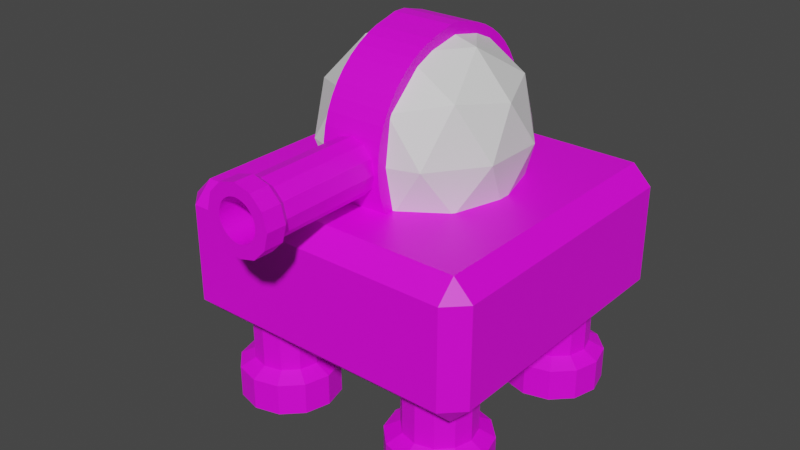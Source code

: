 # Source: BasicTurret.blend  (saved by Blender 3.4.6; exported with 4.5.12 LTS)
import bpy
from mathutils import Matrix  # noqa: F401  (used for matrix-valued properties, if any)

bpy.ops.wm.read_factory_settings(use_empty=True)
scene = bpy.context.scene
scene.name = 'Scene'

# ---- collections
col_collection = bpy.data.collections.new('Collection'); scene.collection.children.link(col_collection)
col_head = bpy.data.collections.new('Head'); scene.collection.children.link(col_head)

# ---- images (referenced by path relative to the original .blend; pixels are not part of the script)
import os
ASSET_DIR = os.environ.get("B2B_ASSET_DIR", "")  # directory of the original .blend (textures are referenced by path, not embedded)
HERE = os.path.dirname(os.path.abspath(__file__))  # packed textures are extracted next to this script under _unpacked/

def load_image(name, relpath, width, height, colorspace="sRGB"):
    """Load a texture the original file referenced (path relative to the .blend, or extracted next to this script)."""
    p = next((c for c in (os.path.join(HERE, relpath), os.path.join(ASSET_DIR, relpath)) if relpath and os.path.exists(c)), "")
    if p:
        img = bpy.data.images.load(p, check_existing=True)
        img.name = name
    else:  # same state as the original file: an image datablock whose file is absent (Cycles renders it pink)
        img = bpy.data.images.new(name, width, height)
        img.source = "FILE"
        img.filepath = "//" + (relpath or name)
    img.colorspace_settings.name = colorspace
    return img
img_body = load_image('Body', 'Images/Body.png', 1024, 1024, 'sRGB')
img_legs_001 = load_image('Legs.001', '', 1024, 1024, 'sRGB')
img_head_mid = load_image('Head_Mid', 'Images/Head_Mid.png', 1024, 1024, 'sRGB')
img_gun = load_image('Gun', 'Images/Gun.png', 1024, 1024, 'sRGB')

# ---- materials (node trees are filled in below, after node groups)
mat_body = bpy.data.materials.new('Body')
mat_body.use_transparent_shadow = False
mat_body.preview_render_type = 'FLAT'
mat_legs = bpy.data.materials.new('Legs')
mat_legs.use_transparent_shadow = False
mat_head = bpy.data.materials.new('Head')
mat_head.use_transparent_shadow = False
mat_head_mid = bpy.data.materials.new('Head_Mid')
mat_head_mid.use_transparent_shadow = False
mat_gun = bpy.data.materials.new('Gun')
mat_gun.use_transparent_shadow = False

# ---- material node trees
mat_body.use_nodes = True; mat_body.node_tree.nodes.clear()
_N = mat_body.node_tree.nodes; _L = mat_body.node_tree.links
n0 = _N.new('ShaderNodeBsdfPrincipled'); n0.name = 'Principled BSDF'; n0.location = (10, 300)
n0.distribution = 'GGX'
n0.subsurface_method = 'RANDOM_WALK_SKIN'
n0.inputs[3].default_value = 1.45
n0.inputs[27].default_value = (0.0, 0.0, 0.0, 1.0)
n0.inputs[28].default_value = 1.0
n1 = _N.new('ShaderNodeOutputMaterial'); n1.name = 'Material Output'; n1.location = (300, 300)
n2 = _N.new('ShaderNodeTexImage'); n2.name = 'Image Texture'; n2.location = (3877, 848)
n3 = _N.new('ShaderNodeTexImage'); n3.name = 'Image Texture.001'; n3.location = (-382, 229)
n3.image = img_body
_L.new(n0.outputs[0], n1.inputs[0])
_L.new(n3.outputs[0], n0.inputs[0])
n1.is_active_output = True
mat_legs.use_nodes = True; mat_legs.node_tree.nodes.clear()
_N = mat_legs.node_tree.nodes; _L = mat_legs.node_tree.links
n0 = _N.new('ShaderNodeOutputMaterial'); n0.name = 'Material Output'; n0.location = (300, 300)
n1 = _N.new('ShaderNodeBsdfPrincipled'); n1.name = 'Principled BSDF'; n1.location = (10, 300)
n1.distribution = 'GGX'
n1.subsurface_method = 'RANDOM_WALK_SKIN'
n1.inputs[3].default_value = 1.45
n1.inputs[27].default_value = (0.0, 0.0, 0.0, 1.0)
n1.inputs[28].default_value = 1.0
n2 = _N.new('ShaderNodeTexImage'); n2.name = 'Image Texture'; n2.location = (-482, 167)
n2.image = img_legs_001
_L.new(n1.outputs[0], n0.inputs[0])
_L.new(n2.outputs[0], n1.inputs[0])
n0.is_active_output = True
mat_head.use_nodes = True; mat_head.node_tree.nodes.clear()
_N = mat_head.node_tree.nodes; _L = mat_head.node_tree.links
n0 = _N.new('ShaderNodeBsdfPrincipled'); n0.name = 'Principled BSDF'; n0.location = (10, 300)
n0.distribution = 'GGX'
n0.subsurface_method = 'RANDOM_WALK_SKIN'
n0.inputs[3].default_value = 1.45
n0.inputs[27].default_value = (0.0, 0.0, 0.0, 1.0)
n0.inputs[28].default_value = 1.0
n1 = _N.new('ShaderNodeOutputMaterial'); n1.name = 'Material Output'; n1.location = (300, 300)
_L.new(n0.outputs[0], n1.inputs[0])
n1.is_active_output = True
mat_head_mid.use_nodes = True; mat_head_mid.node_tree.nodes.clear()
_N = mat_head_mid.node_tree.nodes; _L = mat_head_mid.node_tree.links
n0 = _N.new('ShaderNodeBsdfPrincipled'); n0.name = 'Principled BSDF'; n0.location = (10, 300)
n0.distribution = 'GGX'
n0.subsurface_method = 'RANDOM_WALK_SKIN'
n0.inputs[3].default_value = 1.45
n0.inputs[27].default_value = (0.0, 0.0, 0.0, 1.0)
n0.inputs[28].default_value = 1.0
n1 = _N.new('ShaderNodeOutputMaterial'); n1.name = 'Material Output'; n1.location = (300, 300)
n2 = _N.new('ShaderNodeTexImage'); n2.name = 'Image Texture'; n2.location = (-448, 212)
n2.image = img_head_mid
_L.new(n0.outputs[0], n1.inputs[0])
_L.new(n2.outputs[0], n0.inputs[0])
n1.is_active_output = True
mat_gun.use_nodes = True; mat_gun.node_tree.nodes.clear()
_N = mat_gun.node_tree.nodes; _L = mat_gun.node_tree.links
n0 = _N.new('ShaderNodeBsdfPrincipled'); n0.name = 'Principled BSDF'; n0.location = (10, 300)
n0.distribution = 'GGX'
n0.subsurface_method = 'RANDOM_WALK_SKIN'
n0.inputs[3].default_value = 1.45
n0.inputs[27].default_value = (0.0, 0.0, 0.0, 1.0)
n0.inputs[28].default_value = 1.0
n1 = _N.new('ShaderNodeOutputMaterial'); n1.name = 'Material Output'; n1.location = (300, 300)
n2 = _N.new('ShaderNodeTexImage'); n2.name = 'Image Texture'; n2.location = (-487, 225)
n2.image = img_gun
_L.new(n0.outputs[0], n1.inputs[0])
_L.new(n2.outputs[0], n0.inputs[0])
n1.is_active_output = True

# ---- world
world_world = bpy.data.worlds.new('World'); scene.world = world_world
world_world.use_nodes = True; world_world.node_tree.nodes.clear()
_N = world_world.node_tree.nodes; _L = world_world.node_tree.links
n0 = _N.new('ShaderNodeOutputWorld'); n0.name = 'World Output'; n0.location = (300, 300)
n1 = _N.new('ShaderNodeBackground'); n1.name = 'Background'; n1.location = (10, 300)
n1.inputs[0].default_value = (0.05088, 0.05088, 0.05088, 1.0)
_L.new(n1.outputs[0], n0.inputs[0])
n0.is_active_output = True
world_world.color = (0.05088, 0.05088, 0.05088)
world_world.use_sun_shadow = False
world_world.sun_shadow_jitter_overblur = 0.0

# ---- meshes
me_cube = bpy.data.meshes.new('Cube')
me_cube.from_pydata([(2.234, 2.544, 0.798), (2.234, 2.234, 1.108), (2.544, 2.234, 0.798), (2.234, 2.234, -1.108), (2.234, 2.544, -0.798), (2.544, 2.234, -0.798), (2.544, -2.234, 0.798), (2.234, -2.234, 1.108), (2.234, -2.544, 0.798), (2.544, -2.234, -0.798), (2.234, -2.544, -0.798), (2.234, -2.234, -1.108), (-2.234, 2.544, 0.798), (-2.544, 2.234, 0.798), (-2.234, 2.234, 1.108), (-2.544, 2.234, -0.798), (-2.234, 2.544, -0.798), (-2.234, 2.234, -1.108), (-2.544, -2.234, 0.798), (-2.234, -2.544, 0.798), (-2.234, -2.234, 1.108), (-2.234, -2.234, -1.108), (-2.234, -2.544, -0.798), (-2.544, -2.234, -0.798)], [], [(17, 3, 11, 21), (23, 18, 13, 15), (10, 8, 19, 22), (1, 14, 20, 7), (5, 2, 6, 9), (0, 1, 2), (3, 4, 5), (6, 7, 8), (9, 10, 11), (12, 13, 14), (15, 16, 17), (18, 19, 20), (21, 22, 23), (17, 21, 23, 15), (3, 17, 16, 4), (2, 5, 4, 0), (22, 19, 18, 23), (8, 10, 9, 6), (12, 16, 15, 13), (7, 20, 19, 8), (1, 7, 6, 2), (21, 11, 10, 22), (20, 14, 13, 18), (14, 1, 0, 12), (11, 3, 5, 9), (16, 12, 0, 4)])
_uv = me_cube.uv_layers.new(name='UVMap')
_uv.uv.foreach_set('vector', [0.7726, 0.2943, 0.5709, 0.4059, 0.4594, 0.2042, 0.661, 0.09269, 0.7788, 0.8907, 0.6134, 0.9821, 0.5019, 0.7805, 0.6673, 0.689, 0.3978, 0.2017, 0.2324, 0.2932, 0.1208, 0.09157, 0.2862, 9.03e-05, 0.3133, 0.5484, 0.1116, 0.6599, 9.03e-05, 0.4582, 0.2017, 0.3467, 0.5248, 0.4314, 0.3594, 0.5229, 0.2479, 0.3212, 0.4133, 0.2297, 0.3749, 0.5508, 0.3427, 0.5686, 0.3671, 0.5369, 0.5709, 0.4059, 0.5786, 0.4199, 0.5569, 0.4136, 0.2401, 0.3072, 0.2003, 0.311, 0.2324, 0.2932, 0.4454, 0.212, 0.4516, 0.1902, 0.4594, 0.2042, 0.4941, 0.7665, 0.5019, 0.7805, 0.4698, 0.7983, 0.7866, 0.2866, 0.7803, 0.3083, 0.7726, 0.2943, 0.798, 0.02589, 0.7867, 0.02589, 0.798, 9.036e-05, 0.661, 0.09269, 0.6533, 0.0787, 0.675, 0.08495, 0.7726, 0.2943, 0.661, 0.09269, 0.675, 0.08495, 0.7866, 0.2866, 0.5709, 0.4059, 0.7726, 0.2943, 0.7803, 0.3083, 0.5786, 0.4199, 0.3594, 0.5229, 0.5248, 0.4314, 0.5403, 0.4594, 0.3749, 0.5508, 0.7866, 0.9047, 0.6212, 0.9961, 0.6134, 0.9821, 0.7788, 0.8907, 0.2324, 0.2932, 0.3978, 0.2017, 0.4133, 0.2297, 0.2479, 0.3212, 0.4864, 0.7525, 0.6518, 0.661, 0.6673, 0.689, 0.5019, 0.7805, 0.2003, 0.311, 0.08873, 0.1093, 0.1208, 0.09157, 0.2324, 0.2932, 0.3133, 0.5484, 0.2017, 0.3467, 0.2479, 0.3212, 0.3594, 0.5229, 0.661, 0.09269, 0.4594, 0.2042, 0.4516, 0.1902, 0.6533, 0.0787, 0.5813, 0.9999, 0.4698, 0.7983, 0.5019, 0.7805, 0.6134, 0.9821, 0.4543, 0.7703, 0.3427, 0.5686, 0.3749, 0.5508, 0.4864, 0.7525, 0.4594, 0.2042, 0.5709, 0.4059, 0.5248, 0.4314, 0.4133, 0.2297, 0.6518, 0.661, 0.4864, 0.7525, 0.3749, 0.5508, 0.5403, 0.4594])
me_cube.materials.append(mat_body)
me_cube.use_mirror_vertex_groups = False
me_cube.update()
me_cylinder = bpy.data.meshes.new('Cylinder')
me_cylinder.from_pydata([(0.0, 1.0, -0.0325), (0.0, 1.0, 1.357), (0.5, 0.866, -0.0325), (0.5, 0.866, 1.357), (0.866, 0.5, -0.0325), (0.866, 0.5, 1.357), (1.0, 0.0, -0.0325), (1.0, 0.0, 1.357), (0.866, -0.5, -0.0325), (0.866, -0.5, 1.357), (0.5, -0.866, -0.0325), (0.5, -0.866, 1.357), (0.0, -1.0, -0.0325), (0.0, -1.0, 1.357), (-0.5, -0.866, -0.0325), (-0.5, -0.866, 1.357), (-0.866, -0.5, -0.0325), (-0.866, -0.5, 1.357), (-1.0, 0.0, -0.0325), (-1.0, 0.0, 1.357), (-0.866, 0.5, -0.0325), (-0.866, 0.5, 1.357), (-0.5, 0.866, -0.0325), (-0.5, 0.866, 1.357), (5.68e-10, 1.43, -0.1184), (0.7151, 1.239, -0.1184), (1.239, 0.7151, -0.1184), (1.43, -2.088e-09, -0.1184), (1.239, -0.7151, -0.1184), (0.7151, -1.239, -0.1184), (5.68e-10, -1.43, -0.1184), (-0.7151, -1.239, -0.1184), (-1.239, -0.7151, -0.1184), (-1.43, -2.088e-09, -0.1184), (-1.239, 0.7151, -0.1184), (-0.7151, 1.239, -0.1184), (5.68e-10, 1.43, -0.4683), (0.7151, 1.239, -0.4683), (1.239, 0.7151, -0.4683), (1.43, -2.088e-09, -0.4683), (1.239, -0.7151, -0.4683), (0.7151, -1.239, -0.4683), (5.68e-10, -1.43, -0.4683), (-0.7151, -1.239, -0.4683), (-1.239, -0.7151, -0.4683), (-1.43, -2.088e-09, -0.4683), (-1.239, 0.7151, -0.4683), (-0.7151, 1.239, -0.4683)], [], [(0, 1, 3, 2), (2, 3, 5, 4), (4, 5, 7, 6), (6, 7, 9, 8), (8, 9, 11, 10), (10, 11, 13, 12), (12, 13, 15, 14), (14, 15, 17, 16), (16, 17, 19, 18), (18, 19, 21, 20), (3, 1, 23, 21, 19, 17, 15, 13, 11, 9, 7, 5), (20, 21, 23, 22), (22, 23, 1, 0), (22, 0, 24, 35), (29, 30, 42, 41), (0, 2, 25, 24), (4, 6, 27, 26), (20, 22, 35, 34), (2, 4, 26, 25), (18, 20, 34, 33), (16, 18, 33, 32), (14, 16, 32, 31), (12, 14, 31, 30), (10, 12, 30, 29), (8, 10, 29, 28), (6, 8, 28, 27), (36, 37, 38, 39, 40, 41, 42, 43, 44, 45, 46, 47), (26, 27, 39, 38), (33, 34, 46, 45), (30, 31, 43, 42), (27, 28, 40, 39), (34, 35, 47, 46), (24, 25, 37, 36), (31, 32, 44, 43), (28, 29, 41, 40), (35, 24, 36, 47), (25, 26, 38, 37), (32, 33, 45, 44)])
_uv = me_cylinder.uv_layers.new(name='UVMap')
_uv.uv.foreach_set('vector', [0.5379, 0.265, 0.5379, 0.5334, 0.4932, 0.5334, 0.4932, 0.265, 0.4932, 0.265, 0.4932, 0.5334, 0.4485, 0.5334, 0.4485, 0.265, 0.4485, 0.265, 0.4485, 0.5334, 0.4037, 0.5334, 0.4037, 0.265, 0.4037, 0.265, 0.4037, 0.5334, 0.359, 0.5334, 0.359, 0.265, 0.359, 0.265, 0.359, 0.5334, 0.3143, 0.5334, 0.3143, 0.265, 0.3143, 0.265, 0.3143, 0.5334, 0.2695, 0.5334, 0.2695, 0.265, 0.2695, 0.265, 0.2695, 0.5334, 0.2248, 0.5334, 0.2248, 0.265, 0.2248, 0.265, 0.2248, 0.5334, 0.1801, 0.5334, 0.1801, 0.265, 0.1801, 0.265, 0.1801, 0.5334, 0.1353, 0.5334, 0.1353, 0.265, 0.1353, 0.265, 0.1353, 0.5334, 0.09059, 0.5334, 0.09059, 0.265, 0.1997, 0.2424, 0.1353, 0.2596, 0.0709, 0.2424, 0.02374, 0.1952, 0.006483, 0.1308, 0.02374, 0.06638, 0.0709, 0.01922, 0.1353, 0.001962, 0.1997, 0.01922, 0.2469, 0.06638, 0.2642, 0.1308, 0.2469, 0.1952, 0.09059, 0.265, 0.09059, 0.5334, 0.04585, 0.5334, 0.04585, 0.265, 0.04585, 0.265, 0.04585, 0.5334, 0.001114, 0.5334, 0.001114, 0.265, 0.04585, 0.265, 0.001114, 0.265, 0.001114, 0.265, 0.04585, 0.265, 0.3143, 0.265, 0.2695, 0.265, 0.2695, 0.265, 0.3143, 0.265, 0.5379, 0.265, 0.4932, 0.265, 0.4932, 0.265, 0.5379, 0.265, 0.4485, 0.265, 0.4037, 0.265, 0.4037, 0.265, 0.4485, 0.265, 0.09059, 0.265, 0.04585, 0.265, 0.04585, 0.265, 0.09059, 0.265, 0.4932, 0.265, 0.4485, 0.265, 0.4485, 0.265, 0.4932, 0.265, 0.1353, 0.265, 0.09059, 0.265, 0.09059, 0.265, 0.1353, 0.265, 0.1801, 0.265, 0.1353, 0.265, 0.1353, 0.265, 0.1801, 0.265, 0.2248, 0.265, 0.1801, 0.265, 0.1801, 0.265, 0.2248, 0.265, 0.2695, 0.265, 0.2248, 0.265, 0.2248, 0.265, 0.2695, 0.265, 0.3143, 0.265, 0.2695, 0.265, 0.2695, 0.265, 0.3143, 0.265, 0.359, 0.265, 0.3143, 0.265, 0.3143, 0.265, 0.359, 0.265, 0.4037, 0.265, 0.359, 0.265, 0.359, 0.265, 0.4037, 0.265, 0.4037, 0.2596, 0.4682, 0.2424, 0.5153, 0.1952, 0.5326, 0.1308, 0.5153, 0.06638, 0.4682, 0.01922, 0.4037, 0.001962, 0.3393, 0.01922, 0.2922, 0.06638, 0.2749, 0.1308, 0.2922, 0.1952, 0.3393, 0.2424, 0.4485, 0.265, 0.4037, 0.265, 0.4037, 0.265, 0.4485, 0.265, 0.1353, 0.265, 0.09059, 0.265, 0.09059, 0.265, 0.1353, 0.265, 0.2695, 0.265, 0.2248, 0.265, 0.2248, 0.265, 0.2695, 0.265, 0.4037, 0.265, 0.359, 0.265, 0.359, 0.265, 0.4037, 0.265, 0.09059, 0.265, 0.04585, 0.265, 0.04585, 0.265, 0.09059, 0.265, 0.5379, 0.265, 0.4932, 0.265, 0.4932, 0.265, 0.5379, 0.265, 0.2248, 0.265, 0.1801, 0.265, 0.1801, 0.265, 0.2248, 0.265, 0.359, 0.265, 0.3143, 0.265, 0.3143, 0.265, 0.359, 0.265, 0.04585, 0.265, 0.001114, 0.265, 0.001114, 0.265, 0.04585, 0.265, 0.4932, 0.265, 0.4485, 0.265, 0.4485, 0.265, 0.4932, 0.265, 0.1801, 0.265, 0.1353, 0.265, 0.1353, 0.265, 0.1801, 0.265])
me_cylinder.materials.append(mat_legs)
me_cylinder.update()
me_cylinder_001 = bpy.data.meshes.new('Cylinder.001')
me_cylinder_001.from_pydata([(0.0, 1.0, -0.0325), (0.0, 1.0, 1.357), (0.5, 0.866, -0.0325), (0.5, 0.866, 1.357), (0.866, 0.5, -0.0325), (0.866, 0.5, 1.357), (1.0, 0.0, -0.0325), (1.0, 0.0, 1.357), (0.866, -0.5, -0.0325), (0.866, -0.5, 1.357), (0.5, -0.866, -0.0325), (0.5, -0.866, 1.357), (0.0, -1.0, -0.0325), (0.0, -1.0, 1.357), (-0.5, -0.866, -0.0325), (-0.5, -0.866, 1.357), (-0.866, -0.5, -0.0325), (-0.866, -0.5, 1.357), (-1.0, 0.0, -0.0325), (-1.0, 0.0, 1.357), (-0.866, 0.5, -0.0325), (-0.866, 0.5, 1.357), (-0.5, 0.866, -0.0325), (-0.5, 0.866, 1.357), (5.68e-10, 1.43, -0.1184), (0.7151, 1.239, -0.1184), (1.239, 0.7151, -0.1184), (1.43, -2.088e-09, -0.1184), (1.239, -0.7151, -0.1184), (0.7151, -1.239, -0.1184), (5.68e-10, -1.43, -0.1184), (-0.7151, -1.239, -0.1184), (-1.239, -0.7151, -0.1184), (-1.43, -2.088e-09, -0.1184), (-1.239, 0.7151, -0.1184), (-0.7151, 1.239, -0.1184), (5.68e-10, 1.43, -0.4683), (0.7151, 1.239, -0.4683), (1.239, 0.7151, -0.4683), (1.43, -2.088e-09, -0.4683), (1.239, -0.7151, -0.4683), (0.7151, -1.239, -0.4683), (5.68e-10, -1.43, -0.4683), (-0.7151, -1.239, -0.4683), (-1.239, -0.7151, -0.4683), (-1.43, -2.088e-09, -0.4683), (-1.239, 0.7151, -0.4683), (-0.7151, 1.239, -0.4683)], [], [(0, 1, 3, 2), (2, 3, 5, 4), (4, 5, 7, 6), (6, 7, 9, 8), (8, 9, 11, 10), (10, 11, 13, 12), (12, 13, 15, 14), (14, 15, 17, 16), (16, 17, 19, 18), (18, 19, 21, 20), (3, 1, 23, 21, 19, 17, 15, 13, 11, 9, 7, 5), (20, 21, 23, 22), (22, 23, 1, 0), (22, 0, 24, 35), (29, 30, 42, 41), (0, 2, 25, 24), (4, 6, 27, 26), (20, 22, 35, 34), (2, 4, 26, 25), (18, 20, 34, 33), (16, 18, 33, 32), (14, 16, 32, 31), (12, 14, 31, 30), (10, 12, 30, 29), (8, 10, 29, 28), (6, 8, 28, 27), (36, 37, 38, 39, 40, 41, 42, 43, 44, 45, 46, 47), (26, 27, 39, 38), (33, 34, 46, 45), (30, 31, 43, 42), (27, 28, 40, 39), (34, 35, 47, 46), (24, 25, 37, 36), (31, 32, 44, 43), (28, 29, 41, 40), (35, 24, 36, 47), (25, 26, 38, 37), (32, 33, 45, 44)])
_uv = me_cylinder_001.uv_layers.new(name='UVMap')
_uv.uv.foreach_set('vector', [0.5379, 0.265, 0.5379, 0.5334, 0.4932, 0.5334, 0.4932, 0.265, 0.4932, 0.265, 0.4932, 0.5334, 0.4485, 0.5334, 0.4485, 0.265, 0.4485, 0.265, 0.4485, 0.5334, 0.4037, 0.5334, 0.4037, 0.265, 0.4037, 0.265, 0.4037, 0.5334, 0.359, 0.5334, 0.359, 0.265, 0.359, 0.265, 0.359, 0.5334, 0.3143, 0.5334, 0.3143, 0.265, 0.3143, 0.265, 0.3143, 0.5334, 0.2695, 0.5334, 0.2695, 0.265, 0.2695, 0.265, 0.2695, 0.5334, 0.2248, 0.5334, 0.2248, 0.265, 0.2248, 0.265, 0.2248, 0.5334, 0.1801, 0.5334, 0.1801, 0.265, 0.1801, 0.265, 0.1801, 0.5334, 0.1353, 0.5334, 0.1353, 0.265, 0.1353, 0.265, 0.1353, 0.5334, 0.09059, 0.5334, 0.09059, 0.265, 0.1997, 0.2424, 0.1353, 0.2596, 0.0709, 0.2424, 0.02374, 0.1952, 0.006483, 0.1308, 0.02374, 0.06638, 0.0709, 0.01922, 0.1353, 0.001962, 0.1997, 0.01922, 0.2469, 0.06638, 0.2642, 0.1308, 0.2469, 0.1952, 0.09059, 0.265, 0.09059, 0.5334, 0.04585, 0.5334, 0.04585, 0.265, 0.04585, 0.265, 0.04585, 0.5334, 0.001114, 0.5334, 0.001114, 0.265, 0.04585, 0.265, 0.001114, 0.265, 0.001114, 0.265, 0.04585, 0.265, 0.3143, 0.265, 0.2695, 0.265, 0.2695, 0.265, 0.3143, 0.265, 0.5379, 0.265, 0.4932, 0.265, 0.4932, 0.265, 0.5379, 0.265, 0.4485, 0.265, 0.4037, 0.265, 0.4037, 0.265, 0.4485, 0.265, 0.09059, 0.265, 0.04585, 0.265, 0.04585, 0.265, 0.09059, 0.265, 0.4932, 0.265, 0.4485, 0.265, 0.4485, 0.265, 0.4932, 0.265, 0.1353, 0.265, 0.09059, 0.265, 0.09059, 0.265, 0.1353, 0.265, 0.1801, 0.265, 0.1353, 0.265, 0.1353, 0.265, 0.1801, 0.265, 0.2248, 0.265, 0.1801, 0.265, 0.1801, 0.265, 0.2248, 0.265, 0.2695, 0.265, 0.2248, 0.265, 0.2248, 0.265, 0.2695, 0.265, 0.3143, 0.265, 0.2695, 0.265, 0.2695, 0.265, 0.3143, 0.265, 0.359, 0.265, 0.3143, 0.265, 0.3143, 0.265, 0.359, 0.265, 0.4037, 0.265, 0.359, 0.265, 0.359, 0.265, 0.4037, 0.265, 0.4037, 0.2596, 0.4682, 0.2424, 0.5153, 0.1952, 0.5326, 0.1308, 0.5153, 0.06638, 0.4682, 0.01922, 0.4037, 0.001962, 0.3393, 0.01922, 0.2922, 0.06638, 0.2749, 0.1308, 0.2922, 0.1952, 0.3393, 0.2424, 0.4485, 0.265, 0.4037, 0.265, 0.4037, 0.265, 0.4485, 0.265, 0.1353, 0.265, 0.09059, 0.265, 0.09059, 0.265, 0.1353, 0.265, 0.2695, 0.265, 0.2248, 0.265, 0.2248, 0.265, 0.2695, 0.265, 0.4037, 0.265, 0.359, 0.265, 0.359, 0.265, 0.4037, 0.265, 0.09059, 0.265, 0.04585, 0.265, 0.04585, 0.265, 0.09059, 0.265, 0.5379, 0.265, 0.4932, 0.265, 0.4932, 0.265, 0.5379, 0.265, 0.2248, 0.265, 0.1801, 0.265, 0.1801, 0.265, 0.2248, 0.265, 0.359, 0.265, 0.3143, 0.265, 0.3143, 0.265, 0.359, 0.265, 0.04585, 0.265, 0.001114, 0.265, 0.001114, 0.265, 0.04585, 0.265, 0.4932, 0.265, 0.4485, 0.265, 0.4485, 0.265, 0.4932, 0.265, 0.1801, 0.265, 0.1353, 0.265, 0.1353, 0.265, 0.1801, 0.265])
me_cylinder_001.materials.append(mat_legs)
me_cylinder_001.update()
me_cylinder_002 = bpy.data.meshes.new('Cylinder.002')
me_cylinder_002.from_pydata([(0.0, 1.0, -0.0325), (0.0, 1.0, 1.357), (0.5, 0.866, -0.0325), (0.5, 0.866, 1.357), (0.866, 0.5, -0.0325), (0.866, 0.5, 1.357), (1.0, 0.0, -0.0325), (1.0, 0.0, 1.357), (0.866, -0.5, -0.0325), (0.866, -0.5, 1.357), (0.5, -0.866, -0.0325), (0.5, -0.866, 1.357), (0.0, -1.0, -0.0325), (0.0, -1.0, 1.357), (-0.5, -0.866, -0.0325), (-0.5, -0.866, 1.357), (-0.866, -0.5, -0.0325), (-0.866, -0.5, 1.357), (-1.0, 0.0, -0.0325), (-1.0, 0.0, 1.357), (-0.866, 0.5, -0.0325), (-0.866, 0.5, 1.357), (-0.5, 0.866, -0.0325), (-0.5, 0.866, 1.357), (5.68e-10, 1.43, -0.1184), (0.7151, 1.239, -0.1184), (1.239, 0.7151, -0.1184), (1.43, -2.088e-09, -0.1184), (1.239, -0.7151, -0.1184), (0.7151, -1.239, -0.1184), (5.68e-10, -1.43, -0.1184), (-0.7151, -1.239, -0.1184), (-1.239, -0.7151, -0.1184), (-1.43, -2.088e-09, -0.1184), (-1.239, 0.7151, -0.1184), (-0.7151, 1.239, -0.1184), (5.68e-10, 1.43, -0.4683), (0.7151, 1.239, -0.4683), (1.239, 0.7151, -0.4683), (1.43, -2.088e-09, -0.4683), (1.239, -0.7151, -0.4683), (0.7151, -1.239, -0.4683), (5.68e-10, -1.43, -0.4683), (-0.7151, -1.239, -0.4683), (-1.239, -0.7151, -0.4683), (-1.43, -2.088e-09, -0.4683), (-1.239, 0.7151, -0.4683), (-0.7151, 1.239, -0.4683)], [], [(0, 1, 3, 2), (2, 3, 5, 4), (4, 5, 7, 6), (6, 7, 9, 8), (8, 9, 11, 10), (10, 11, 13, 12), (12, 13, 15, 14), (14, 15, 17, 16), (16, 17, 19, 18), (18, 19, 21, 20), (3, 1, 23, 21, 19, 17, 15, 13, 11, 9, 7, 5), (20, 21, 23, 22), (22, 23, 1, 0), (22, 0, 24, 35), (29, 30, 42, 41), (0, 2, 25, 24), (4, 6, 27, 26), (20, 22, 35, 34), (2, 4, 26, 25), (18, 20, 34, 33), (16, 18, 33, 32), (14, 16, 32, 31), (12, 14, 31, 30), (10, 12, 30, 29), (8, 10, 29, 28), (6, 8, 28, 27), (36, 37, 38, 39, 40, 41, 42, 43, 44, 45, 46, 47), (26, 27, 39, 38), (33, 34, 46, 45), (30, 31, 43, 42), (27, 28, 40, 39), (34, 35, 47, 46), (24, 25, 37, 36), (31, 32, 44, 43), (28, 29, 41, 40), (35, 24, 36, 47), (25, 26, 38, 37), (32, 33, 45, 44)])
_uv = me_cylinder_002.uv_layers.new(name='UVMap')
_uv.uv.foreach_set('vector', [0.5379, 0.265, 0.5379, 0.5334, 0.4932, 0.5334, 0.4932, 0.265, 0.4932, 0.265, 0.4932, 0.5334, 0.4485, 0.5334, 0.4485, 0.265, 0.4485, 0.265, 0.4485, 0.5334, 0.4037, 0.5334, 0.4037, 0.265, 0.4037, 0.265, 0.4037, 0.5334, 0.359, 0.5334, 0.359, 0.265, 0.359, 0.265, 0.359, 0.5334, 0.3143, 0.5334, 0.3143, 0.265, 0.3143, 0.265, 0.3143, 0.5334, 0.2695, 0.5334, 0.2695, 0.265, 0.2695, 0.265, 0.2695, 0.5334, 0.2248, 0.5334, 0.2248, 0.265, 0.2248, 0.265, 0.2248, 0.5334, 0.1801, 0.5334, 0.1801, 0.265, 0.1801, 0.265, 0.1801, 0.5334, 0.1353, 0.5334, 0.1353, 0.265, 0.1353, 0.265, 0.1353, 0.5334, 0.09059, 0.5334, 0.09059, 0.265, 0.1997, 0.2424, 0.1353, 0.2596, 0.0709, 0.2424, 0.02374, 0.1952, 0.006483, 0.1308, 0.02374, 0.06638, 0.0709, 0.01922, 0.1353, 0.001962, 0.1997, 0.01922, 0.2469, 0.06638, 0.2642, 0.1308, 0.2469, 0.1952, 0.09059, 0.265, 0.09059, 0.5334, 0.04585, 0.5334, 0.04585, 0.265, 0.04585, 0.265, 0.04585, 0.5334, 0.001114, 0.5334, 0.001114, 0.265, 0.04585, 0.265, 0.001114, 0.265, 0.001114, 0.265, 0.04585, 0.265, 0.3143, 0.265, 0.2695, 0.265, 0.2695, 0.265, 0.3143, 0.265, 0.5379, 0.265, 0.4932, 0.265, 0.4932, 0.265, 0.5379, 0.265, 0.4485, 0.265, 0.4037, 0.265, 0.4037, 0.265, 0.4485, 0.265, 0.09059, 0.265, 0.04585, 0.265, 0.04585, 0.265, 0.09059, 0.265, 0.4932, 0.265, 0.4485, 0.265, 0.4485, 0.265, 0.4932, 0.265, 0.1353, 0.265, 0.09059, 0.265, 0.09059, 0.265, 0.1353, 0.265, 0.1801, 0.265, 0.1353, 0.265, 0.1353, 0.265, 0.1801, 0.265, 0.2248, 0.265, 0.1801, 0.265, 0.1801, 0.265, 0.2248, 0.265, 0.2695, 0.265, 0.2248, 0.265, 0.2248, 0.265, 0.2695, 0.265, 0.3143, 0.265, 0.2695, 0.265, 0.2695, 0.265, 0.3143, 0.265, 0.359, 0.265, 0.3143, 0.265, 0.3143, 0.265, 0.359, 0.265, 0.4037, 0.265, 0.359, 0.265, 0.359, 0.265, 0.4037, 0.265, 0.4037, 0.2596, 0.4682, 0.2424, 0.5153, 0.1952, 0.5326, 0.1308, 0.5153, 0.06638, 0.4682, 0.01922, 0.4037, 0.001962, 0.3393, 0.01922, 0.2922, 0.06638, 0.2749, 0.1308, 0.2922, 0.1952, 0.3393, 0.2424, 0.4485, 0.265, 0.4037, 0.265, 0.4037, 0.265, 0.4485, 0.265, 0.1353, 0.265, 0.09059, 0.265, 0.09059, 0.265, 0.1353, 0.265, 0.2695, 0.265, 0.2248, 0.265, 0.2248, 0.265, 0.2695, 0.265, 0.4037, 0.265, 0.359, 0.265, 0.359, 0.265, 0.4037, 0.265, 0.09059, 0.265, 0.04585, 0.265, 0.04585, 0.265, 0.09059, 0.265, 0.5379, 0.265, 0.4932, 0.265, 0.4932, 0.265, 0.5379, 0.265, 0.2248, 0.265, 0.1801, 0.265, 0.1801, 0.265, 0.2248, 0.265, 0.359, 0.265, 0.3143, 0.265, 0.3143, 0.265, 0.359, 0.265, 0.04585, 0.265, 0.001114, 0.265, 0.001114, 0.265, 0.04585, 0.265, 0.4932, 0.265, 0.4485, 0.265, 0.4485, 0.265, 0.4932, 0.265, 0.1801, 0.265, 0.1353, 0.265, 0.1353, 0.265, 0.1801, 0.265])
me_cylinder_002.materials.append(mat_legs)
me_cylinder_002.update()
me_cylinder_003 = bpy.data.meshes.new('Cylinder.003')
me_cylinder_003.from_pydata([(0.0, 1.0, -0.0325), (0.0, 1.0, 1.357), (0.5, 0.866, -0.0325), (0.5, 0.866, 1.357), (0.866, 0.5, -0.0325), (0.866, 0.5, 1.357), (1.0, 0.0, -0.0325), (1.0, 0.0, 1.357), (0.866, -0.5, -0.0325), (0.866, -0.5, 1.357), (0.5, -0.866, -0.0325), (0.5, -0.866, 1.357), (0.0, -1.0, -0.0325), (0.0, -1.0, 1.357), (-0.5, -0.866, -0.0325), (-0.5, -0.866, 1.357), (-0.866, -0.5, -0.0325), (-0.866, -0.5, 1.357), (-1.0, 0.0, -0.0325), (-1.0, 0.0, 1.357), (-0.866, 0.5, -0.0325), (-0.866, 0.5, 1.357), (-0.5, 0.866, -0.0325), (-0.5, 0.866, 1.357), (5.68e-10, 1.43, -0.1184), (0.7151, 1.239, -0.1184), (1.239, 0.7151, -0.1184), (1.43, -2.088e-09, -0.1184), (1.239, -0.7151, -0.1184), (0.7151, -1.239, -0.1184), (5.68e-10, -1.43, -0.1184), (-0.7151, -1.239, -0.1184), (-1.239, -0.7151, -0.1184), (-1.43, -2.088e-09, -0.1184), (-1.239, 0.7151, -0.1184), (-0.7151, 1.239, -0.1184), (5.68e-10, 1.43, -0.4683), (0.7151, 1.239, -0.4683), (1.239, 0.7151, -0.4683), (1.43, -2.088e-09, -0.4683), (1.239, -0.7151, -0.4683), (0.7151, -1.239, -0.4683), (5.68e-10, -1.43, -0.4683), (-0.7151, -1.239, -0.4683), (-1.239, -0.7151, -0.4683), (-1.43, -2.088e-09, -0.4683), (-1.239, 0.7151, -0.4683), (-0.7151, 1.239, -0.4683)], [], [(0, 1, 3, 2), (2, 3, 5, 4), (4, 5, 7, 6), (6, 7, 9, 8), (8, 9, 11, 10), (10, 11, 13, 12), (12, 13, 15, 14), (14, 15, 17, 16), (16, 17, 19, 18), (18, 19, 21, 20), (3, 1, 23, 21, 19, 17, 15, 13, 11, 9, 7, 5), (20, 21, 23, 22), (22, 23, 1, 0), (22, 0, 24, 35), (29, 30, 42, 41), (0, 2, 25, 24), (4, 6, 27, 26), (20, 22, 35, 34), (2, 4, 26, 25), (18, 20, 34, 33), (16, 18, 33, 32), (14, 16, 32, 31), (12, 14, 31, 30), (10, 12, 30, 29), (8, 10, 29, 28), (6, 8, 28, 27), (36, 37, 38, 39, 40, 41, 42, 43, 44, 45, 46, 47), (26, 27, 39, 38), (33, 34, 46, 45), (30, 31, 43, 42), (27, 28, 40, 39), (34, 35, 47, 46), (24, 25, 37, 36), (31, 32, 44, 43), (28, 29, 41, 40), (35, 24, 36, 47), (25, 26, 38, 37), (32, 33, 45, 44)])
_uv = me_cylinder_003.uv_layers.new(name='UVMap')
_uv.uv.foreach_set('vector', [0.5379, 0.265, 0.5379, 0.5334, 0.4932, 0.5334, 0.4932, 0.265, 0.4932, 0.265, 0.4932, 0.5334, 0.4485, 0.5334, 0.4485, 0.265, 0.4485, 0.265, 0.4485, 0.5334, 0.4037, 0.5334, 0.4037, 0.265, 0.4037, 0.265, 0.4037, 0.5334, 0.359, 0.5334, 0.359, 0.265, 0.359, 0.265, 0.359, 0.5334, 0.3143, 0.5334, 0.3143, 0.265, 0.3143, 0.265, 0.3143, 0.5334, 0.2695, 0.5334, 0.2695, 0.265, 0.2695, 0.265, 0.2695, 0.5334, 0.2248, 0.5334, 0.2248, 0.265, 0.2248, 0.265, 0.2248, 0.5334, 0.1801, 0.5334, 0.1801, 0.265, 0.1801, 0.265, 0.1801, 0.5334, 0.1353, 0.5334, 0.1353, 0.265, 0.1353, 0.265, 0.1353, 0.5334, 0.09059, 0.5334, 0.09059, 0.265, 0.1997, 0.2424, 0.1353, 0.2596, 0.0709, 0.2424, 0.02374, 0.1952, 0.006483, 0.1308, 0.02374, 0.06638, 0.0709, 0.01922, 0.1353, 0.001962, 0.1997, 0.01922, 0.2469, 0.06638, 0.2642, 0.1308, 0.2469, 0.1952, 0.09059, 0.265, 0.09059, 0.5334, 0.04585, 0.5334, 0.04585, 0.265, 0.04585, 0.265, 0.04585, 0.5334, 0.001114, 0.5334, 0.001114, 0.265, 0.04585, 0.265, 0.001114, 0.265, 0.001114, 0.265, 0.04585, 0.265, 0.3143, 0.265, 0.2695, 0.265, 0.2695, 0.265, 0.3143, 0.265, 0.5379, 0.265, 0.4932, 0.265, 0.4932, 0.265, 0.5379, 0.265, 0.4485, 0.265, 0.4037, 0.265, 0.4037, 0.265, 0.4485, 0.265, 0.09059, 0.265, 0.04585, 0.265, 0.04585, 0.265, 0.09059, 0.265, 0.4932, 0.265, 0.4485, 0.265, 0.4485, 0.265, 0.4932, 0.265, 0.1353, 0.265, 0.09059, 0.265, 0.09059, 0.265, 0.1353, 0.265, 0.1801, 0.265, 0.1353, 0.265, 0.1353, 0.265, 0.1801, 0.265, 0.2248, 0.265, 0.1801, 0.265, 0.1801, 0.265, 0.2248, 0.265, 0.2695, 0.265, 0.2248, 0.265, 0.2248, 0.265, 0.2695, 0.265, 0.3143, 0.265, 0.2695, 0.265, 0.2695, 0.265, 0.3143, 0.265, 0.359, 0.265, 0.3143, 0.265, 0.3143, 0.265, 0.359, 0.265, 0.4037, 0.265, 0.359, 0.265, 0.359, 0.265, 0.4037, 0.265, 0.4037, 0.2596, 0.4682, 0.2424, 0.5153, 0.1952, 0.5326, 0.1308, 0.5153, 0.06638, 0.4682, 0.01922, 0.4037, 0.001962, 0.3393, 0.01922, 0.2922, 0.06638, 0.2749, 0.1308, 0.2922, 0.1952, 0.3393, 0.2424, 0.4485, 0.265, 0.4037, 0.265, 0.4037, 0.265, 0.4485, 0.265, 0.1353, 0.265, 0.09059, 0.265, 0.09059, 0.265, 0.1353, 0.265, 0.2695, 0.265, 0.2248, 0.265, 0.2248, 0.265, 0.2695, 0.265, 0.4037, 0.265, 0.359, 0.265, 0.359, 0.265, 0.4037, 0.265, 0.09059, 0.265, 0.04585, 0.265, 0.04585, 0.265, 0.09059, 0.265, 0.5379, 0.265, 0.4932, 0.265, 0.4932, 0.265, 0.5379, 0.265, 0.2248, 0.265, 0.1801, 0.265, 0.1801, 0.265, 0.2248, 0.265, 0.359, 0.265, 0.3143, 0.265, 0.3143, 0.265, 0.359, 0.265, 0.04585, 0.265, 0.001114, 0.265, 0.001114, 0.265, 0.04585, 0.265, 0.4932, 0.265, 0.4485, 0.265, 0.4485, 0.265, 0.4932, 0.265, 0.1801, 0.265, 0.1353, 0.265, 0.1353, 0.265, 0.1801, 0.265])
me_cylinder_003.materials.append(mat_legs)
me_cylinder_003.update()
me_icosphere = bpy.data.meshes.new('Icosphere')
me_icosphere.from_pydata([(0.0, 0.0, -1.0), (0.7236, -0.5257, -0.4472), (-0.2764, -0.8506, -0.4472), (-0.8944, 0.0, -0.4472), (-0.2764, 0.8506, -0.4472), (0.7236, 0.5257, -0.4472), (0.2764, -0.8506, 0.4472), (-0.7236, -0.5257, 0.4472), (-0.7236, 0.5257, 0.4472), (0.2764, 0.8506, 0.4472), (0.8944, 0.0, 0.4472), (0.0, 0.0, 1.0), (-0.1625, -0.5, -0.8507), (0.4253, -0.309, -0.8507), (0.2629, -0.809, -0.5257), (0.8506, 0.0, -0.5257), (0.4253, 0.309, -0.8507), (-0.5257, 0.0, -0.8507), (-0.6882, -0.5, -0.5257), (-0.1625, 0.5, -0.8507), (-0.6882, 0.5, -0.5257), (0.2629, 0.809, -0.5257), (0.9511, -0.309, 0.0), (0.9511, 0.309, 0.0), (0.0, -1.0, 0.0), (0.5878, -0.809, 0.0), (-0.9511, -0.309, 0.0), (-0.5878, -0.809, 0.0), (-0.5878, 0.809, 0.0), (-0.9511, 0.309, 0.0), (0.5878, 0.809, 0.0), (0.0, 1.0, 0.0), (0.6882, -0.5, 0.5257), (-0.2629, -0.809, 0.5257), (-0.8506, 0.0, 0.5257), (-0.2629, 0.809, 0.5257), (0.6882, 0.5, 0.5257), (0.1625, -0.5, 0.8507), (0.5257, 0.0, 0.8507), (-0.4253, -0.309, 0.8507), (-0.4253, 0.309, 0.8507), (0.1625, 0.5, 0.8507)], [], [(0, 13, 12), (1, 13, 15), (0, 12, 17), (0, 17, 19), (0, 19, 16), (1, 15, 22), (2, 14, 24), (3, 18, 26), (4, 20, 28), (5, 21, 30), (1, 22, 25), (2, 24, 27), (3, 26, 29), (4, 28, 31), (5, 30, 23), (6, 32, 37), (7, 33, 39), (8, 34, 40), (9, 35, 41), (10, 36, 38), (38, 41, 11), (38, 36, 41), (36, 9, 41), (41, 40, 11), (41, 35, 40), (35, 8, 40), (40, 39, 11), (40, 34, 39), (34, 7, 39), (39, 37, 11), (39, 33, 37), (33, 6, 37), (37, 38, 11), (37, 32, 38), (32, 10, 38), (23, 36, 10), (23, 30, 36), (30, 9, 36), (31, 35, 9), (31, 28, 35), (28, 8, 35), (29, 34, 8), (29, 26, 34), (26, 7, 34), (27, 33, 7), (27, 24, 33), (24, 6, 33), (25, 32, 6), (25, 22, 32), (22, 10, 32), (30, 31, 9), (30, 21, 31), (21, 4, 31), (28, 29, 8), (28, 20, 29), (20, 3, 29), (26, 27, 7), (26, 18, 27), (18, 2, 27), (24, 25, 6), (24, 14, 25), (14, 1, 25), (22, 23, 10), (22, 15, 23), (15, 5, 23), (16, 21, 5), (16, 19, 21), (19, 4, 21), (19, 20, 4), (19, 17, 20), (17, 3, 20), (17, 18, 3), (17, 12, 18), (12, 2, 18), (15, 16, 5), (15, 13, 16), (13, 0, 16), (12, 14, 2), (12, 13, 14), (13, 1, 14)])
_uv = me_icosphere.uv_layers.new(name='UVMap')
_uv.uv.foreach_set('vector', [0.7254, 0.8418, 0.7402, 0.8675, 0.7106, 0.8675, 0.755, 0.8931, 0.7698, 0.8675, 0.7847, 0.8931, 0.9624, 0.8418, 0.9772, 0.8675, 0.9476, 0.8675, 0.9032, 0.8418, 0.918, 0.8675, 0.8884, 0.8675, 0.8439, 0.8418, 0.8587, 0.8675, 0.8291, 0.8675, 0.755, 0.8931, 0.7847, 0.8931, 0.7698, 0.9188, 0.6958, 0.8931, 0.7254, 0.8931, 0.7106, 0.9188, 0.9328, 0.8931, 0.9624, 0.8931, 0.9476, 0.9188, 0.8735, 0.8931, 0.9032, 0.8931, 0.8884, 0.9188, 0.8143, 0.8931, 0.8439, 0.8931, 0.8291, 0.9188, 0.755, 0.8931, 0.7698, 0.9188, 0.7402, 0.9188, 0.6958, 0.8931, 0.7106, 0.9188, 0.681, 0.9188, 0.9328, 0.8931, 0.9476, 0.9188, 0.918, 0.9188, 0.8735, 0.8931, 0.8884, 0.9188, 0.8587, 0.9188, 0.8143, 0.8931, 0.8291, 0.9188, 0.7995, 0.9188, 0.7254, 0.9445, 0.755, 0.9445, 0.7402, 0.9701, 0.6661, 0.9445, 0.6958, 0.9445, 0.681, 0.9701, 0.9032, 0.9445, 0.9328, 0.9445, 0.918, 0.9701, 0.8439, 0.9445, 0.8735, 0.9445, 0.8587, 0.9701, 0.7847, 0.9445, 0.8143, 0.9445, 0.7995, 0.9701, 0.7995, 0.9701, 0.8291, 0.9701, 0.8143, 0.9958, 0.7995, 0.9701, 0.8143, 0.9445, 0.8291, 0.9701, 0.8143, 0.9445, 0.8439, 0.9445, 0.8291, 0.9701, 0.8587, 0.9701, 0.8884, 0.9701, 0.8735, 0.9958, 0.8587, 0.9701, 0.8735, 0.9445, 0.8884, 0.9701, 0.8735, 0.9445, 0.9032, 0.9445, 0.8884, 0.9701, 0.918, 0.9701, 0.9476, 0.9701, 0.9328, 0.9958, 0.918, 0.9701, 0.9328, 0.9445, 0.9476, 0.9701, 0.9328, 0.9445, 0.9624, 0.9445, 0.9476, 0.9701, 0.681, 0.9701, 0.7106, 0.9701, 0.6958, 0.9958, 0.681, 0.9701, 0.6958, 0.9445, 0.7106, 0.9701, 0.6958, 0.9445, 0.7254, 0.9445, 0.7106, 0.9701, 0.7402, 0.9701, 0.7698, 0.9701, 0.755, 0.9958, 0.7402, 0.9701, 0.755, 0.9445, 0.7698, 0.9701, 0.755, 0.9445, 0.7847, 0.9445, 0.7698, 0.9701, 0.7995, 0.9188, 0.8143, 0.9445, 0.7847, 0.9445, 0.7995, 0.9188, 0.8291, 0.9188, 0.8143, 0.9445, 0.8291, 0.9188, 0.8439, 0.9445, 0.8143, 0.9445, 0.8587, 0.9188, 0.8735, 0.9445, 0.8439, 0.9445, 0.8587, 0.9188, 0.8884, 0.9188, 0.8735, 0.9445, 0.8884, 0.9188, 0.9032, 0.9445, 0.8735, 0.9445, 0.918, 0.9188, 0.9328, 0.9445, 0.9032, 0.9445, 0.918, 0.9188, 0.9476, 0.9188, 0.9328, 0.9445, 0.9476, 0.9188, 0.9624, 0.9445, 0.9328, 0.9445, 0.681, 0.9188, 0.6958, 0.9445, 0.6661, 0.9445, 0.681, 0.9188, 0.7106, 0.9188, 0.6958, 0.9445, 0.7106, 0.9188, 0.7254, 0.9445, 0.6958, 0.9445, 0.7402, 0.9188, 0.755, 0.9445, 0.7254, 0.9445, 0.7402, 0.9188, 0.7698, 0.9188, 0.755, 0.9445, 0.7698, 0.9188, 0.7847, 0.9445, 0.755, 0.9445, 0.8291, 0.9188, 0.8587, 0.9188, 0.8439, 0.9445, 0.8291, 0.9188, 0.8439, 0.8931, 0.8587, 0.9188, 0.8439, 0.8931, 0.8735, 0.8931, 0.8587, 0.9188, 0.8884, 0.9188, 0.918, 0.9188, 0.9032, 0.9445, 0.8884, 0.9188, 0.9032, 0.8931, 0.918, 0.9188, 0.9032, 0.8931, 0.9328, 0.8931, 0.918, 0.9188, 0.9476, 0.9188, 0.9772, 0.9188, 0.9624, 0.9445, 0.9476, 0.9188, 0.9624, 0.8931, 0.9772, 0.9188, 0.9624, 0.8931, 0.9921, 0.8931, 0.9772, 0.9188, 0.7106, 0.9188, 0.7402, 0.9188, 0.7254, 0.9445, 0.7106, 0.9188, 0.7254, 0.8931, 0.7402, 0.9188, 0.7254, 0.8931, 0.755, 0.8931, 0.7402, 0.9188, 0.7698, 0.9188, 0.7995, 0.9188, 0.7847, 0.9445, 0.7698, 0.9188, 0.7847, 0.8931, 0.7995, 0.9188, 0.7847, 0.8931, 0.8143, 0.8931, 0.7995, 0.9188, 0.8291, 0.8675, 0.8439, 0.8931, 0.8143, 0.8931, 0.8291, 0.8675, 0.8587, 0.8675, 0.8439, 0.8931, 0.8587, 0.8675, 0.8735, 0.8931, 0.8439, 0.8931, 0.8884, 0.8675, 0.9032, 0.8931, 0.8735, 0.8931, 0.8884, 0.8675, 0.918, 0.8675, 0.9032, 0.8931, 0.918, 0.8675, 0.9328, 0.8931, 0.9032, 0.8931, 0.9476, 0.8675, 0.9624, 0.8931, 0.9328, 0.8931, 0.9476, 0.8675, 0.9772, 0.8675, 0.9624, 0.8931, 0.9772, 0.8675, 0.9921, 0.8931, 0.9624, 0.8931, 0.7847, 0.8931, 0.7995, 0.8675, 0.8143, 0.8931, 0.7847, 0.8931, 0.7698, 0.8675, 0.7995, 0.8675, 0.7698, 0.8675, 0.7847, 0.8418, 0.7995, 0.8675, 0.7106, 0.8675, 0.7254, 0.8931, 0.6958, 0.8931, 0.7106, 0.8675, 0.7402, 0.8675, 0.7254, 0.8931, 0.7402, 0.8675, 0.755, 0.8931, 0.7254, 0.8931])
me_icosphere.materials.append(mat_head)
me_icosphere.update()
me_cylinder_007 = bpy.data.meshes.new('Cylinder.007')
me_cylinder_007.from_pydata([(0.0, 1.0, -1.0), (0.0, 1.0, 1.0), (0.1253, 0.9921, -1.0), (0.1253, 0.9921, 1.0), (0.2487, 0.9686, -1.0), (0.2487, 0.9686, 1.0), (0.3681, 0.9298, -1.0), (0.3681, 0.9298, 1.0), (0.4818, 0.8763, -1.0), (0.4818, 0.8763, 1.0), (0.5878, 0.809, -1.0), (0.5878, 0.809, 1.0), (0.6845, 0.729, -1.0), (0.6845, 0.729, 1.0), (0.7705, 0.6374, -1.0), (0.7705, 0.6374, 1.0), (0.8443, 0.5358, -1.0), (0.8443, 0.5358, 1.0), (0.9048, 0.4258, -1.0), (0.9048, 0.4258, 1.0), (0.9511, 0.309, -1.0), (0.9511, 0.309, 1.0), (0.9823, 0.1874, -1.0), (0.9823, 0.1874, 1.0), (0.998, 0.06279, -1.0), (0.998, 0.06279, 1.0), (0.998, -0.06279, -1.0), (0.998, -0.06279, 1.0), (0.9823, -0.1874, -1.0), (0.9823, -0.1874, 1.0), (0.9513, -0.3093, -1.001), (0.9511, -0.309, 1.0), (0.9098, -0.4316, -1.025), (0.9048, -0.4258, 1.0), (0.8588, -0.553, -1.072), (0.8443, -0.5358, 1.0), (0.7949, -0.6664, -1.121), (0.7705, -0.6374, 1.0), (0.7151, -0.7654, -1.152), (0.6845, -0.729, 1.0), (0.6181, -0.8453, -1.151), (0.5878, -0.809, 1.0), (0.5056, -0.9048, -1.119), (0.4818, -0.8763, 1.0), (0.3818, -0.9462, -1.068), (0.3681, -0.9298, 1.0), (0.2529, -0.9737, -1.021), (0.2487, -0.9686, 1.0), (0.1254, -0.9921, -1.0), (0.1253, -0.9921, 1.0), (0.0, -1.0, -1.0), (0.0, -1.0, 1.0), (-0.1253, -0.9921, -1.0), (-0.1253, -0.9921, 1.0), (-0.2487, -0.9686, -1.0), (-0.2487, -0.9686, 1.0), (-0.3681, -0.9298, -1.0), (-0.3681, -0.9298, 1.0), (-0.4818, -0.8763, -1.0), (-0.4818, -0.8763, 1.0), (-0.5878, -0.809, -1.0), (-0.5878, -0.809, 1.0), (-0.6845, -0.729, -1.0), (-0.6845, -0.729, 1.0), (-0.7705, -0.6374, -1.0), (-0.7705, -0.6374, 1.0), (-0.8443, -0.5358, -1.0), (-0.8443, -0.5358, 1.0), (-0.9048, -0.4258, -1.0), (-0.9048, -0.4258, 1.0), (-0.9511, -0.309, -1.0), (-0.9511, -0.309, 1.0), (-0.9823, -0.1874, -1.0), (-0.9823, -0.1874, 1.0), (-1.016, -0.06279, -1.0), (-1.016, -0.06279, 1.0), (-1.016, 0.06279, -1.0), (-1.016, 0.06279, 1.0), (-0.9823, 0.1874, -1.0), (-0.9823, 0.1874, 1.0), (-0.9511, 0.309, -1.0), (-0.9511, 0.309, 1.0), (-0.9048, 0.4258, -1.0), (-0.9048, 0.4258, 1.0), (-0.8443, 0.5358, -1.0), (-0.8443, 0.5358, 1.0), (-0.7705, 0.6374, -1.0), (-0.7705, 0.6374, 1.0), (-0.6845, 0.729, -1.0), (-0.6845, 0.729, 1.0), (-0.5878, 0.809, -1.0), (-0.5878, 0.809, 1.0), (-0.4818, 0.8763, -1.0), (-0.4818, 0.8763, 1.0), (-0.3681, 0.9298, -1.0), (-0.3681, 0.9298, 1.0), (-0.2487, 0.9686, -1.0), (-0.2487, 0.9686, 1.0), (-0.1253, 0.9921, -1.0), (-0.1253, 0.9921, 1.0)], [], [(0, 1, 3, 2), (2, 3, 5, 4), (4, 5, 7, 6), (6, 7, 9, 8), (8, 9, 11, 10), (10, 11, 13, 12), (12, 13, 15, 14), (14, 15, 17, 16), (16, 17, 19, 18), (18, 19, 21, 20), (20, 21, 23, 22), (22, 23, 25, 24), (24, 25, 27, 26), (26, 27, 29, 28), (28, 29, 31, 30), (30, 31, 33, 32), (32, 33, 35, 34), (34, 35, 37, 36), (36, 37, 39, 38), (38, 39, 41, 40), (40, 41, 43, 42), (42, 43, 45, 44), (44, 45, 47, 46), (46, 47, 49, 48), (48, 49, 51, 50), (50, 51, 53, 52), (52, 53, 55, 54), (54, 55, 57, 56), (56, 57, 59, 58), (58, 59, 61, 60), (60, 61, 63, 62), (62, 63, 65, 64), (64, 65, 67, 66), (66, 67, 69, 68), (68, 69, 71, 70), (70, 71, 73, 72), (72, 73, 75, 74), (74, 75, 77, 76), (76, 77, 79, 78), (78, 79, 81, 80), (80, 81, 83, 82), (82, 83, 85, 84), (84, 85, 87, 86), (86, 87, 89, 88), (88, 89, 91, 90), (90, 91, 93, 92), (92, 93, 95, 94), (94, 95, 97, 96), (3, 1, 99, 97, 95, 93, 91, 89, 87, 85, 83, 81, 79, 77, 75, 73, 71, 69, 67, 65, 63, 61, 59, 57, 55, 53, 51, 49, 47, 45, 43, 41, 39, 37, 35, 33, 31, 29, 27, 25, 23, 21, 19, 17, 15, 13, 11, 9, 7, 5), (96, 97, 99, 98), (98, 99, 1, 0), (0, 2, 4, 6, 8, 10, 12, 14, 16, 18, 20, 22, 24, 26, 28, 30, 32, 34, 36, 38, 40, 42, 44, 46, 48, 50, 52, 54, 56, 58, 60, 62, 64, 66, 68, 70, 72, 74, 76, 78, 80, 82, 84, 86, 88, 90, 92, 94, 96, 98)])
_uv = me_cylinder_007.uv_layers.new(name='UVMap')
_uv.uv.foreach_set('vector', [0.0001666, 0.0001665, 0.5, 0.0001665, 0.5, 0.02016, 0.0001666, 0.02016, 0.0001666, 0.02016, 0.5, 0.02016, 0.5, 0.04015, 0.0001666, 0.04015, 0.0001666, 0.04015, 0.5, 0.04015, 0.5, 0.06015, 0.0001666, 0.06015, 0.0001666, 0.06015, 0.5, 0.06015, 0.5, 0.08014, 0.0001666, 0.08014, 0.0001666, 0.08014, 0.5, 0.08014, 0.5, 0.1001, 0.0001666, 0.1001, 0.0001666, 0.1001, 0.5, 0.1001, 0.5, 0.1201, 0.0001666, 0.1201, 0.0001666, 0.1201, 0.5, 0.1201, 0.5, 0.1401, 0.0001666, 0.1401, 0.0001666, 0.1401, 0.5, 0.1401, 0.5, 0.1601, 0.0001666, 0.1601, 0.0001666, 0.1601, 0.5, 0.1601, 0.5, 0.1801, 0.0001666, 0.1801, 0.0001666, 0.1801, 0.5, 0.1801, 0.5, 0.2001, 0.0001666, 0.2001, 0.0001666, 0.2001, 0.5, 0.2001, 0.5, 0.2201, 0.0001666, 0.2201, 0.0001666, 0.2201, 0.5, 0.2201, 0.5, 0.2401, 0.0001666, 0.2401, 0.0001666, 0.2401, 0.5, 0.2401, 0.5, 0.2601, 0.0001666, 0.2601, 0.0001666, 0.2601, 0.5, 0.2601, 0.5, 0.2801, 0.0001666, 0.2801, 0.0001666, 0.2801, 0.5, 0.2801, 0.5, 0.3001, 0.0001666, 0.3001, 0.0001666, 0.3001, 0.5, 0.3001, 0.5, 0.3201, 0.0001666, 0.3201, 0.0001666, 0.3201, 0.5, 0.3201, 0.5, 0.3401, 0.0001666, 0.3401, 0.0001666, 0.3401, 0.5, 0.3401, 0.5, 0.36, 0.0001666, 0.36, 0.0001666, 0.36, 0.5, 0.36, 0.5, 0.38, 0.0001666, 0.38, 0.0001666, 0.38, 0.5, 0.38, 0.5, 0.4, 0.0001666, 0.4, 0.0001666, 0.4, 0.5, 0.4, 0.5, 0.42, 0.0001666, 0.42, 0.0001666, 0.42, 0.5, 0.42, 0.5, 0.44, 0.0001666, 0.44, 0.0001666, 0.44, 0.5, 0.44, 0.5, 0.46, 0.0001666, 0.46, 0.0001666, 0.46, 0.5, 0.46, 0.5, 0.48, 0.0001666, 0.48, 0.0001666, 0.48, 0.5, 0.48, 0.5, 0.5, 0.0001666, 0.5, 0.0001666, 0.5, 0.5, 0.5, 0.5, 0.52, 0.0001666, 0.52, 0.0001666, 0.52, 0.5, 0.52, 0.5, 0.54, 0.0001666, 0.54, 0.0001666, 0.54, 0.5, 0.54, 0.5, 0.56, 0.0001666, 0.56, 0.0001666, 0.56, 0.5, 0.56, 0.5, 0.58, 0.0001666, 0.58, 0.0001666, 0.58, 0.5, 0.58, 0.5, 0.6, 0.0001666, 0.6, 0.0001666, 0.6, 0.5, 0.6, 0.5, 0.62, 0.0001666, 0.62, 0.0001666, 0.62, 0.5, 0.62, 0.5, 0.64, 0.0001666, 0.64, 0.0001666, 0.64, 0.5, 0.64, 0.5, 0.6599, 0.0001666, 0.6599, 0.0001666, 0.6599, 0.5, 0.6599, 0.5, 0.6799, 0.0001666, 0.6799, 0.0001666, 0.6799, 0.5, 0.6799, 0.5, 0.6999, 0.0001666, 0.6999, 0.0001666, 0.6999, 0.5, 0.6999, 0.5, 0.7199, 0.0001666, 0.7199, 0.0001666, 0.7199, 0.5, 0.7199, 0.5, 0.7399, 0.0001666, 0.7399, 0.0001666, 0.7399, 0.5, 0.7399, 0.5, 0.7599, 0.0001666, 0.7599, 0.0001666, 0.7599, 0.5, 0.7599, 0.5, 0.7799, 0.0001666, 0.7799, 0.0001666, 0.7799, 0.5, 0.7799, 0.5, 0.7999, 0.0001666, 0.7999, 0.0001666, 0.7999, 0.5, 0.7999, 0.5, 0.8199, 0.0001666, 0.8199, 0.0001666, 0.8199, 0.5, 0.8199, 0.5, 0.8399, 0.0001666, 0.8399, 0.0001666, 0.8399, 0.5, 0.8399, 0.5, 0.8599, 0.0001666, 0.8599, 0.0001666, 0.8599, 0.5, 0.8599, 0.5, 0.8799, 0.0001666, 0.8799, 0.0001666, 0.8799, 0.5, 0.8799, 0.5, 0.8999, 0.0001666, 0.8999, 0.0001666, 0.8999, 0.5, 0.8999, 0.5, 0.9199, 0.0001666, 0.9199, 0.0001666, 0.9199, 0.5, 0.9199, 0.5, 0.9399, 0.0001666, 0.9399, 0.0001666, 0.9399, 0.5, 0.9399, 0.5, 0.9598, 0.0001666, 0.9598, 0.7398, 0.4803, 0.7698, 0.4822, 0.7994, 0.4879, 0.8281, 0.4972, 0.8554, 0.51, 0.8808, 0.5262, 0.904, 0.5454, 0.9246, 0.5673, 0.9424, 0.5917, 0.9569, 0.6181, 0.968, 0.6461, 0.9755, 0.6753, 0.9792, 0.7052, 0.9792, 0.7353, 0.9755, 0.7652, 0.968, 0.7944, 0.9569, 0.8224, 0.9424, 0.8488, 0.9246, 0.8732, 0.904, 0.8952, 0.8808, 0.9144, 0.8554, 0.9305, 0.8281, 0.9433, 0.7994, 0.9526, 0.7699, 0.9583, 0.7398, 0.9602, 0.7097, 0.9583, 0.6801, 0.9526, 0.6515, 0.9433, 0.6242, 0.9305, 0.5988, 0.9144, 0.5755, 0.8952, 0.5549, 0.8732, 0.5372, 0.8488, 0.5227, 0.8224, 0.5116, 0.7944, 0.5041, 0.7652, 0.5003, 0.7353, 0.5003, 0.7052, 0.5041, 0.6753, 0.5116, 0.6461, 0.5227, 0.6181, 0.5372, 0.5917, 0.5549, 0.5673, 0.5755, 0.5454, 0.5988, 0.5262, 0.6242, 0.51, 0.6515, 0.4972, 0.6801, 0.4879, 0.7097, 0.4822, 0.0001666, 0.9598, 0.5, 0.9598, 0.5, 0.9798, 0.0001666, 0.9798, 0.0001666, 0.9798, 0.5, 0.9798, 0.5, 0.9998, 0.0001666, 0.9998, 0.6242, 0.02984, 0.5988, 0.04599, 0.5755, 0.06519, 0.5549, 0.08716, 0.5372, 0.1115, 0.5227, 0.1379, 0.5116, 0.1659, 0.5041, 0.1951, 0.5003, 0.225, 0.5003, 0.2552, 0.5041, 0.285, 0.5116, 0.3142, 0.5227, 0.3422, 0.5372, 0.3686, 0.5549, 0.393, 0.5755, 0.415, 0.5988, 0.4342, 0.6242, 0.4503, 0.6515, 0.4632, 0.6801, 0.4725, 0.7097, 0.4781, 0.7398, 0.48, 0.7699, 0.4781, 0.7994, 0.4725, 0.8281, 0.4632, 0.8554, 0.4503, 0.8808, 0.4342, 0.904, 0.415, 0.9246, 0.393, 0.9424, 0.3686, 0.9569, 0.3422, 0.968, 0.3142, 0.9755, 0.285, 0.9792, 0.2552, 0.9792, 0.225, 0.9755, 0.1951, 0.968, 0.1659, 0.9569, 0.1379, 0.9424, 0.1115, 0.9246, 0.08716, 0.904, 0.06519, 0.8808, 0.04599, 0.8554, 0.02984, 0.8281, 0.01701, 0.7994, 0.007704, 0.7698, 0.002058, 0.7398, 0.0001665, 0.7097, 0.002058, 0.6801, 0.007704, 0.6515, 0.01701])
me_cylinder_007.materials.append(mat_head_mid)
me_cylinder_007.update()
me_cylinder_004 = bpy.data.meshes.new('Cylinder.004')
me_cylinder_004.from_pydata([(0.0, 0.2938, -3.006), (0.0, -0.1888, -1.515), (-0.001319, 0.2717, -0.0004043), (0.1345, 0.2578, -3.006), (0.02491, -0.1872, -1.515), (0.1332, 0.2356, -0.0004043), (0.233, 0.1593, -3.006), (0.04942, -0.1825, -1.514), (0.2316, 0.1372, -0.0004043), (0.269, 0.02484, -3.006), (0.07315, -0.1748, -1.514), (0.2677, 0.002674, -0.0004043), (0.233, -0.1097, -3.006), (0.09573, -0.1642, -1.514), (0.2316, -0.1318, -0.0004043), (0.1345, -0.2081, -3.006), (0.1168, -0.1508, -1.514), (0.1332, -0.2303, -0.0004043), (0.0, -0.2442, -3.006), (0.136, -0.1349, -1.514), (-0.001319, -0.2663, -0.0004043), (-0.1345, -0.2081, -3.006), (0.1531, -0.1167, -1.513), (-0.1358, -0.2303, -0.0004043), (-0.233, -0.1097, -3.006), (0.1678, -0.09653, -1.513), (-0.2343, -0.1318, -0.0004043), (-0.269, 0.02484, -3.006), (0.1798, -0.07466, -1.513), (-0.2703, 0.002674, -0.0004043), (-0.233, 0.1593, -3.006), (0.189, -0.05146, -1.513), (-0.2343, 0.1372, -0.0004043), (-0.1345, 0.2578, -3.006), (0.1952, -0.02729, -1.512), (-0.1358, 0.2356, -0.0004043), (-4.635e-09, 0.3545, -3.113), (0.1983, -0.002527, -1.512), (0.1643, 0.3105, -3.113), (0.1983, 0.02243, -1.511), (0.2845, 0.1903, -3.113), (0.3286, 0.02598, -3.114), (0.1952, 0.04719, -1.511), (0.2845, -0.1383, -3.114), (0.1643, -0.2585, -3.115), (0.189, 0.07136, -1.511), (-4.635e-09, -0.3026, -3.115), (-0.1643, -0.2585, -3.115), (0.1798, 0.09456, -1.51), (-0.2845, -0.1383, -3.114), (-0.3286, 0.02598, -3.114), (0.1678, 0.1164, -1.51), (-0.2845, 0.1903, -3.113), (-0.1643, 0.3105, -3.113), (5.157e-08, 0.3534, -3.403), (0.1531, 0.1366, -1.51), (0.1643, 0.3093, -3.403), (0.136, 0.1548, -1.51), (0.2845, 0.1891, -3.404), (0.3286, 0.02482, -3.404), (0.1168, 0.1707, -1.509), (0.2845, -0.1395, -3.405), (0.1643, -0.2597, -3.405), (0.09573, 0.1841, -1.509), (5.157e-08, -0.3037, -3.405), (-0.1643, -0.2597, -3.405), (0.07315, 0.1947, -1.509), (-0.2845, -0.1395, -3.405), (-0.3286, 0.02482, -3.404), (0.04942, 0.2024, -1.509), (-0.2845, 0.1891, -3.404), (-0.1643, 0.3093, -3.403), (0.02491, 0.2071, -1.509), (0.0, 0.2087, -1.509), (-0.02491, 0.2071, -1.509), (-0.04942, 0.2024, -1.509), (-0.07315, 0.1947, -1.509), (-0.09573, 0.1841, -1.509), (-0.1168, 0.1707, -1.509), (-0.136, 0.1548, -1.51), (-0.1531, 0.1366, -1.51), (-0.1678, 0.1164, -1.51), (-0.1798, 0.09456, -1.51), (-0.189, 0.07136, -1.511), (-0.1952, 0.04719, -1.511), (-0.1983, 0.02243, -1.511), (-0.1983, -0.002527, -1.512), (-0.1952, -0.02729, -1.512), (-0.189, -0.05146, -1.513), (-0.1798, -0.07466, -1.513), (-0.1678, -0.09653, -1.513), (-0.1531, -0.1167, -1.513), (-0.136, -0.1349, -1.514), (-0.1168, -0.1508, -1.514), (-0.09573, -0.1642, -1.514), (-0.07315, -0.1748, -1.514), (-0.04942, -0.1825, -1.514), (-0.02491, -0.1872, -1.515), (0.0, 0.2211, -3.404), (0.04942, 0.2149, -3.404), (0.07315, 0.2072, -3.404), (0.02491, 0.2196, -3.404), (0.1168, 0.1832, -3.404), (0.136, 0.1673, -3.404), (0.1678, 0.1289, -3.404), (0.1531, 0.1491, -3.404), (0.09573, 0.1966, -3.404), (0.0, -0.1763, -3.405), (0.04942, -0.1701, -3.405), (0.07315, -0.1624, -3.405), (0.02491, -0.1748, -3.405), (0.1168, -0.1384, -3.405), (0.136, -0.1225, -3.405), (0.1678, -0.08408, -3.404), (0.1798, -0.06221, -3.404), (0.1531, -0.1043, -3.405), (0.09573, -0.1517, -3.405), (-0.1983, 0.009928, -3.404), (-0.1983, 0.03489, -3.404), (-0.189, -0.039, -3.404), (-0.1952, -0.01483, -3.404), (-0.1952, 0.05964, -3.404), (-0.189, 0.08382, -3.404), (-0.1798, -0.06221, -3.404), (-0.1798, 0.107, -3.404), (-0.1678, -0.08408, -3.404), (-0.1678, 0.1289, -3.404), (-0.136, 0.1673, -3.404), (-0.136, -0.1225, -3.405), (-0.1531, -0.1043, -3.405), (-0.1531, 0.1491, -3.404), (-0.1168, -0.1384, -3.405), (-0.07315, -0.1624, -3.405), (-0.07315, 0.2072, -3.404), (-0.09573, -0.1517, -3.405), (-0.09573, 0.1966, -3.404), (-0.1168, 0.1832, -3.404), (0.1798, 0.107, -3.404), (-0.02491, -0.1748, -3.405), (-0.02491, 0.2196, -3.404), (0.189, -0.039, -3.404), (0.1983, 0.009928, -3.404), (0.1983, 0.03489, -3.404), (0.1952, 0.05964, -3.404), (0.1952, -0.01483, -3.404), (0.189, 0.08382, -3.404), (-0.04942, -0.1701, -3.405), (-0.04942, 0.2149, -3.404)], [], [(0, 2, 5, 3), (3, 5, 8, 6), (6, 8, 11, 9), (9, 11, 14, 12), (12, 14, 17, 15), (15, 17, 20, 18), (18, 20, 23, 21), (21, 23, 26, 24), (24, 26, 29, 27), (27, 29, 32, 30), (14, 11, 8, 5, 2, 35, 32, 29, 26, 23, 20, 17), (30, 32, 35, 33), (33, 35, 2, 0), (9, 12, 43, 41), (38, 40, 58, 56), (33, 0, 36, 53), (0, 3, 38, 36), (6, 9, 41, 40), (30, 33, 53, 52), (3, 6, 40, 38), (27, 30, 52, 50), (24, 27, 50, 49), (21, 24, 49, 47), (18, 21, 47, 46), (15, 18, 46, 44), (12, 15, 44, 43), (116, 62, 64, 65, 134, 132, 146, 138, 107, 110, 108, 109), (134, 65, 67, 68, 70, 71, 54, 56, 58, 59, 61, 62, 116, 111, 112, 115, 113, 114, 140, 144, 141, 142, 143, 145, 137, 104, 105, 103, 102, 106, 100, 99, 101, 98, 139, 147, 133, 135, 136, 127, 130, 126, 124, 122, 121, 118, 117, 120, 119, 123, 125, 129, 128, 131), (49, 50, 68, 67), (44, 46, 64, 62), (40, 41, 59, 58), (50, 52, 70, 68), (46, 47, 65, 64), (41, 43, 61, 59), (52, 53, 71, 70), (36, 38, 56, 54), (47, 49, 67, 65), (43, 44, 62, 61), (53, 36, 54, 71), (107, 1, 4, 110), (110, 4, 7, 108), (108, 7, 10, 109), (109, 10, 13, 116), (116, 13, 16, 111), (111, 16, 19, 112), (19, 22, 115, 112), (22, 25, 113, 115), (25, 28, 114, 113), (28, 31, 140, 114), (31, 34, 144, 140), (34, 37, 141, 144), (37, 39, 142, 141), (39, 42, 143, 142), (42, 45, 145, 143), (45, 48, 137, 145), (48, 51, 104, 137), (51, 55, 105, 104), (55, 57, 103, 105), (103, 57, 60, 102), (102, 60, 63, 106), (106, 63, 66, 100), (100, 66, 69, 99), (99, 69, 72, 101), (101, 72, 73, 98), (98, 73, 74, 139), (139, 74, 75, 147), (147, 75, 76, 133), (133, 76, 77, 135), (135, 77, 78, 136), (136, 78, 79, 127), (79, 80, 130, 127), (130, 80, 81, 126), (126, 81, 82, 124), (124, 82, 83, 122), (122, 83, 84, 121), (121, 84, 85, 118), (118, 85, 86, 117), (117, 86, 87, 120), (120, 87, 88, 119), (119, 88, 89, 123), (123, 89, 90, 125), (125, 90, 91, 129), (91, 92, 128, 129), (128, 92, 93, 131), (131, 93, 94, 134), (134, 94, 95, 132), (132, 95, 96, 146), (146, 96, 97, 138), (97, 1, 107, 138), (69, 66, 63, 60, 57, 55, 51, 48, 45, 42, 39, 37, 34, 31, 28, 25, 22, 19, 16, 13, 10, 7, 4, 1, 97, 96, 95, 94, 93, 92, 91, 90, 89, 88, 87, 86, 85, 84, 83, 82, 81, 80, 79, 78, 77, 76, 75, 74, 73, 72)])
me_cylinder_004.polygons.foreach_set('material_index', [0, 0, 0, 0, 0, 0, 0, 0, 0, 0, 0, 0, 0, 0, 0, 0, 0, 0, 0, 0, 0, 0, 0, 0, 0, 0, 0, 0, 0, 0, 0, 0, 0, 0, 0, 0, 0, 0, 0, 567, 567, 567, 567, 567, 567, 567, 567, 567, 567, 567, 567, 567, 567, 567, 567, 567, 567, 567, 567, 567, 567, 567, 567, 567, 567, 567, 567, 567, 567, 567, 567, 567, 567, 567, 567, 567, 567, 567, 567, 567, 567, 567, 567, 567, 567, 567, 567, 567, 567, 567])
_uv = me_cylinder_004.uv_layers.new(name='UVMap')
_uv.uv.foreach_set('vector', [0.6698, 0.6841, 0.6698, 0.8295, 0.6456, 0.8295, 0.6456, 0.6841, 0.6456, 0.6841, 0.6456, 0.8295, 0.6213, 0.8295, 0.6213, 0.6841, 0.6213, 0.6841, 0.6213, 0.8295, 0.5971, 0.8295, 0.5971, 0.6841, 0.5971, 0.6841, 0.5971, 0.8295, 0.5729, 0.8295, 0.5729, 0.6841, 0.5729, 0.6841, 0.5729, 0.8295, 0.5486, 0.8295, 0.5486, 0.6841, 0.5486, 0.6841, 0.5486, 0.8295, 0.5244, 0.8295, 0.5244, 0.6841, 0.5244, 0.6841, 0.5244, 0.8295, 0.5002, 0.8295, 0.5002, 0.6841, 0.5002, 0.6841, 0.5002, 0.8295, 0.476, 0.8295, 0.476, 0.6841, 0.476, 0.6841, 0.476, 0.8295, 0.4517, 0.8295, 0.4517, 0.6841, 0.4517, 0.6841, 0.4517, 0.8295, 0.4275, 0.8295, 0.4275, 0.6841, 0.8398, 0.6131, 0.849, 0.6475, 0.8398, 0.6818, 0.8146, 0.707, 0.7803, 0.7162, 0.7459, 0.707, 0.7208, 0.6818, 0.7115, 0.6475, 0.7208, 0.6131, 0.7459, 0.5879, 0.7803, 0.5787, 0.8146, 0.5879, 0.4275, 0.6841, 0.4275, 0.8295, 0.4033, 0.8295, 0.4033, 0.6841, 0.4033, 0.6841, 0.4033, 0.8295, 0.379, 0.8295, 0.379, 0.6841, 0.5971, 0.6841, 0.5729, 0.6841, 0.5729, 0.6841, 0.5971, 0.6841, 0.6456, 0.6841, 0.6213, 0.6841, 0.6213, 0.6841, 0.6456, 0.6841, 0.4033, 0.6841, 0.379, 0.6841, 0.379, 0.6841, 0.4033, 0.6841, 0.6698, 0.6841, 0.6456, 0.6841, 0.6456, 0.6841, 0.6698, 0.6841, 0.6213, 0.6841, 0.5971, 0.6841, 0.5971, 0.6841, 0.6213, 0.6841, 0.4275, 0.6841, 0.4033, 0.6841, 0.4033, 0.6841, 0.4275, 0.6841, 0.6456, 0.6841, 0.6213, 0.6841, 0.6213, 0.6841, 0.6456, 0.6841, 0.4517, 0.6841, 0.4275, 0.6841, 0.4275, 0.6841, 0.4517, 0.6841, 0.476, 0.6841, 0.4517, 0.6841, 0.4517, 0.6841, 0.476, 0.6841, 0.5002, 0.6841, 0.476, 0.6841, 0.476, 0.6841, 0.5002, 0.6841, 0.5244, 0.6841, 0.5002, 0.6841, 0.5002, 0.6841, 0.5244, 0.6841, 0.5486, 0.6841, 0.5244, 0.6841, 0.5244, 0.6841, 0.5486, 0.6841, 0.5729, 0.6841, 0.5486, 0.6841, 0.5486, 0.6841, 0.5729, 0.6841, 0.9402, 0.6125, 0.954, 0.5907, 0.9201, 0.5816, 0.8878, 0.5907, 0.9016, 0.6125, 0.9053, 0.6101, 0.9101, 0.6085, 0.9151, 0.6076, 0.9201, 0.6073, 0.9251, 0.6076, 0.9301, 0.6085, 0.9348, 0.6101, 0.9016, 0.6125, 0.8878, 0.5907, 0.8635, 0.615, 0.8547, 0.6481, 0.8635, 0.6812, 0.8878, 0.7054, 0.9209, 0.7143, 0.954, 0.7054, 0.9783, 0.6812, 0.9871, 0.6481, 0.9783, 0.615, 0.954, 0.5907, 0.9402, 0.6125, 0.9444, 0.6152, 0.9483, 0.6184, 0.9518, 0.6221, 0.9547, 0.6261, 0.9571, 0.6305, 0.959, 0.6352, 0.9602, 0.6401, 0.9609, 0.6451, 0.9609, 0.6501, 0.9602, 0.6551, 0.959, 0.66, 0.9571, 0.6647, 0.9547, 0.6691, 0.9518, 0.6731, 0.9483, 0.6768, 0.9444, 0.68, 0.9402, 0.6827, 0.9356, 0.6848, 0.9309, 0.6864, 0.9259, 0.6873, 0.9209, 0.6877, 0.9159, 0.6873, 0.9109, 0.6864, 0.9062, 0.6848, 0.9016, 0.6827, 0.8974, 0.68, 0.8935, 0.6768, 0.89, 0.6731, 0.8871, 0.6691, 0.8847, 0.6647, 0.8828, 0.66, 0.8815, 0.6551, 0.8809, 0.6501, 0.8809, 0.6451, 0.8815, 0.6401, 0.8828, 0.6352, 0.8847, 0.6305, 0.8871, 0.6261, 0.89, 0.6221, 0.8935, 0.6184, 0.8974, 0.6152, 0.476, 0.6841, 0.4517, 0.6841, 0.4517, 0.6841, 0.476, 0.6841, 0.5486, 0.6841, 0.5244, 0.6841, 0.5244, 0.6841, 0.5486, 0.6841, 0.6213, 0.6841, 0.5971, 0.6841, 0.5971, 0.6841, 0.6213, 0.6841, 0.4517, 0.6841, 0.4275, 0.6841, 0.4275, 0.6841, 0.4517, 0.6841, 0.5244, 0.6841, 0.5002, 0.6841, 0.5002, 0.6841, 0.5244, 0.6841, 0.5971, 0.6841, 0.5729, 0.6841, 0.5729, 0.6841, 0.5971, 0.6841, 0.4275, 0.6841, 0.4033, 0.6841, 0.4033, 0.6841, 0.4275, 0.6841, 0.6698, 0.6841, 0.6456, 0.6841, 0.6456, 0.6841, 0.6698, 0.6841, 0.5002, 0.6841, 0.476, 0.6841, 0.476, 0.6841, 0.5002, 0.6841, 0.5729, 0.6841, 0.5486, 0.6841, 0.5486, 0.6841, 0.5729, 0.6841, 0.4033, 0.6841, 0.379, 0.6841, 0.379, 0.6841, 0.4033, 0.6841, 0.9857, 0.8299, 0.9857, 0.7271, 0.9795, 0.7271, 0.9795, 0.8299, 0.9795, 0.8299, 0.9795, 0.7271, 0.9732, 0.7271, 0.9732, 0.8299, 0.9732, 0.8299, 0.9732, 0.7271, 0.9669, 0.7271, 0.9669, 0.8299, 0.9669, 0.8299, 0.9669, 0.7271, 0.9607, 0.7271, 0.9607, 0.8299, 0.9607, 0.8299, 0.9607, 0.7271, 0.9544, 0.7271, 0.9544, 0.8299, 0.9544, 0.8299, 0.9544, 0.7271, 0.9481, 0.7271, 0.9481, 0.8299, 0.9481, 0.7271, 0.9419, 0.7271, 0.9419, 0.8299, 0.9481, 0.8299, 0.9419, 0.7271, 0.9356, 0.7271, 0.9356, 0.8299, 0.9419, 0.8299, 0.9356, 0.7271, 0.9293, 0.7271, 0.9293, 0.8299, 0.9356, 0.8299, 0.9293, 0.7271, 0.9231, 0.7271, 0.9231, 0.83, 0.9293, 0.8299, 0.9231, 0.7271, 0.9168, 0.7271, 0.9168, 0.83, 0.9231, 0.83, 0.9168, 0.7271, 0.9106, 0.7271, 0.9106, 0.83, 0.9168, 0.83, 0.9106, 0.7271, 0.9043, 0.7271, 0.9043, 0.83, 0.9106, 0.83, 0.9043, 0.7271, 0.898, 0.7271, 0.898, 0.83, 0.9043, 0.83, 0.898, 0.7271, 0.8918, 0.7271, 0.8918, 0.83, 0.898, 0.83, 0.8918, 0.7271, 0.8855, 0.7271, 0.8855, 0.8301, 0.8918, 0.83, 0.8855, 0.7271, 0.8792, 0.7271, 0.8792, 0.8301, 0.8855, 0.8301, 0.8792, 0.7271, 0.873, 0.7271, 0.873, 0.8301, 0.8792, 0.8301, 0.873, 0.7271, 0.8667, 0.7271, 0.8667, 0.8301, 0.873, 0.8301, 0.8667, 0.8301, 0.8667, 0.7271, 0.8604, 0.7271, 0.8604, 0.8301, 0.8604, 0.8301, 0.8604, 0.7271, 0.8542, 0.7271, 0.8542, 0.8301, 0.8542, 0.8301, 0.8542, 0.7271, 0.8479, 0.7271, 0.8479, 0.8301, 0.8479, 0.8301, 0.8479, 0.7271, 0.8416, 0.7271, 0.8416, 0.8301, 0.8416, 0.8301, 0.8416, 0.7271, 0.8354, 0.7271, 0.8354, 0.8301, 0.8354, 0.8301, 0.8354, 0.7271, 0.8291, 0.7271, 0.8291, 0.8301, 0.8291, 0.8301, 0.8291, 0.7271, 0.8228, 0.7271, 0.8228, 0.8301, 0.8228, 0.8301, 0.8228, 0.7271, 0.8166, 0.7271, 0.8166, 0.8301, 0.8166, 0.8301, 0.8166, 0.7271, 0.8103, 0.7271, 0.8103, 0.8301, 0.8103, 0.8301, 0.8103, 0.7271, 0.804, 0.7271, 0.804, 0.8301, 0.804, 0.8301, 0.804, 0.7271, 0.7978, 0.7271, 0.7978, 0.8301, 0.7978, 0.8301, 0.7978, 0.7271, 0.7915, 0.7271, 0.7915, 0.8301, 0.7915, 0.7271, 0.7852, 0.7271, 0.7852, 0.8301, 0.7915, 0.8301, 0.7852, 0.8301, 0.7852, 0.7271, 0.779, 0.7271, 0.779, 0.8301, 0.779, 0.8301, 0.779, 0.7271, 0.7727, 0.7271, 0.7727, 0.8301, 0.7727, 0.8301, 0.7727, 0.7271, 0.7664, 0.7271, 0.7664, 0.83, 0.7664, 0.83, 0.7664, 0.7271, 0.7602, 0.7271, 0.7602, 0.83, 0.7602, 0.83, 0.7602, 0.7271, 0.7539, 0.7271, 0.7539, 0.83, 0.7539, 0.83, 0.7539, 0.7271, 0.7477, 0.7271, 0.7477, 0.83, 0.7477, 0.83, 0.7477, 0.7271, 0.7414, 0.7271, 0.7414, 0.83, 0.7414, 0.83, 0.7414, 0.7271, 0.7351, 0.7271, 0.7351, 0.83, 0.7351, 0.83, 0.7351, 0.7271, 0.7289, 0.7271, 0.7289, 0.8299, 0.7289, 0.8299, 0.7289, 0.7271, 0.7226, 0.7271, 0.7226, 0.8299, 0.7226, 0.8299, 0.7226, 0.7271, 0.7163, 0.7271, 0.7163, 0.8299, 0.7163, 0.7271, 0.7101, 0.7271, 0.7101, 0.8299, 0.7163, 0.8299, 0.7101, 0.8299, 0.7101, 0.7271, 0.7038, 0.7271, 0.7038, 0.8299, 0.7038, 0.8299, 0.7038, 0.7271, 0.6975, 0.7271, 0.6975, 0.8299, 0.6975, 0.8299, 0.6975, 0.7271, 0.6913, 0.7271, 0.6913, 0.8299, 0.6913, 0.8299, 0.6913, 0.7271, 0.685, 0.7271, 0.685, 0.8299, 0.685, 0.8299, 0.685, 0.7271, 0.6787, 0.7271, 0.6787, 0.8299, 0.6787, 0.7271, 0.6725, 0.7271, 0.6725, 0.8299, 0.6787, 0.8299, 0.7979, 0.5828, 0.8058, 0.5854, 0.8134, 0.589, 0.8205, 0.5934, 0.827, 0.5988, 0.8327, 0.6049, 0.8376, 0.6117, 0.8417, 0.619, 0.8447, 0.6268, 0.8468, 0.635, 0.8479, 0.6433, 0.8479, 0.6517, 0.8468, 0.66, 0.8447, 0.6681, 0.8417, 0.6759, 0.8376, 0.6832, 0.8327, 0.69, 0.827, 0.6961, 0.8205, 0.7015, 0.8134, 0.706, 0.8058, 0.7095, 0.7979, 0.7121, 0.7896, 0.7137, 0.7812, 0.7142, 0.7729, 0.7137, 0.7646, 0.7121, 0.7567, 0.7095, 0.7491, 0.706, 0.742, 0.7015, 0.7355, 0.6961, 0.7298, 0.69, 0.7249, 0.6832, 0.7208, 0.6759, 0.7178, 0.6681, 0.7157, 0.66, 0.7146, 0.6517, 0.7146, 0.6433, 0.7157, 0.635, 0.7178, 0.6268, 0.7208, 0.619, 0.7249, 0.6117, 0.7298, 0.6049, 0.7355, 0.5988, 0.742, 0.5934, 0.7491, 0.589, 0.7567, 0.5854, 0.7646, 0.5828, 0.7729, 0.5812, 0.7812, 0.5807, 0.7896, 0.5812])
me_cylinder_004.materials.append(mat_gun)
me_cylinder_004.update()

# ---- objects
ob_body = bpy.data.objects.new('Body', me_cube)
ob_leg1 = bpy.data.objects.new('Leg1', me_cylinder)
ob_leg3 = bpy.data.objects.new('Leg3', me_cylinder_001)
ob_leg2 = bpy.data.objects.new('Leg2', me_cylinder_002)
ob_leg4 = bpy.data.objects.new('Leg4', me_cylinder_003)
ob_head = bpy.data.objects.new('Head', me_icosphere)
ob_head_001 = bpy.data.objects.new('Head.001', me_cylinder_007)
ob_gun = bpy.data.objects.new('Gun', me_cylinder_004)

# ---- transforms, parenting, visibility, modifiers, constraints
ob_body.location = (0.0, 0.0, 0.00295)
ob_body.scale = (0.3194, 0.3194, 0.3194)
ob_body.lock_rotations_4d = False
ob_body.empty_display_type = 'ARROWS'
ob_body.lineart.crease_threshold = 0.0
ob_leg1.location = (0.4791, 0.4791, -0.6)
ob_leg1.scale = (0.1826, 0.1826, 0.4812)
ob_leg3.location = (-0.4791, 0.4791, -0.6)
ob_leg3.scale = (0.1826, 0.1826, 0.4812)
ob_leg2.location = (0.4791, -0.4791, -0.6)
ob_leg2.scale = (0.1826, 0.1826, 0.4812)
ob_leg4.location = (-0.4791, -0.4791, -0.6)
ob_leg4.scale = (0.1826, 0.1826, 0.4812)
ob_head.location = (0.0, 0.0, 0.576)
ob_head.scale = (0.5225, 0.5225, 0.5225)
ob_head_001.location = (0.0, 0.0, 0.5743)
ob_head_001.rotation_euler = (0.0, 1.571, 0.0)
ob_head_001.scale = (0.5234, 0.5234, 0.1582)
ob_gun.location = (0.0, 0.0, 0.5628)
ob_gun.rotation_euler = (-1.571, -0.0, 0.0)
ob_gun.scale = (0.5161, 0.5161, 0.3485)

# ---- collection membership
col_collection.objects.link(ob_body)
col_collection.objects.link(ob_leg1)
col_collection.objects.link(ob_leg3)
col_collection.objects.link(ob_leg2)
col_collection.objects.link(ob_leg4)
col_head.objects.link(ob_head)
col_head.objects.link(ob_head_001)
col_head.objects.link(ob_gun)

# ---- scene / render settings (as saved in the file)
scene.frame_start = 1; scene.frame_end = 250; scene.frame_set(221)
scene.render.engine = 'BLENDER_EEVEE_NEXT'
scene.cycles.sampling_pattern = 'TABULATED_SOBOL'
scene.cycles.use_light_tree = False
scene.view_settings.view_transform = 'Filmic'
bpy.context.view_layer.update()

# ---- added for rendering (the .blend has no active camera and no usable light): camera, sun
cam_auto = bpy.data.cameras.new('AutoCamera')
cam_auto.lens = 50.0
cam_auto.sensor_width = 36.0
cam_auto.clip_end = 1000.0
ob_auto_camera = bpy.data.objects.new('AutoCamera', cam_auto)
scene.collection.objects.link(ob_auto_camera)
ob_auto_camera.location = (2.97915, -3.76205, 2.52357)
ob_auto_camera.rotation_euler = (1.09748, -7.21219e-08, 0.694738)
scene.camera = ob_auto_camera
light_auto_sun = bpy.data.lights.new('AutoSun', 'SUN')
light_auto_sun.energy = 3.0
light_auto_sun.angle = 0.0523599
ob_auto_sun = bpy.data.objects.new('AutoSun', light_auto_sun)
scene.collection.objects.link(ob_auto_sun)
ob_auto_sun.rotation_euler = (0.872665, 0.174533, 0.523599)
bpy.context.view_layer.update()
